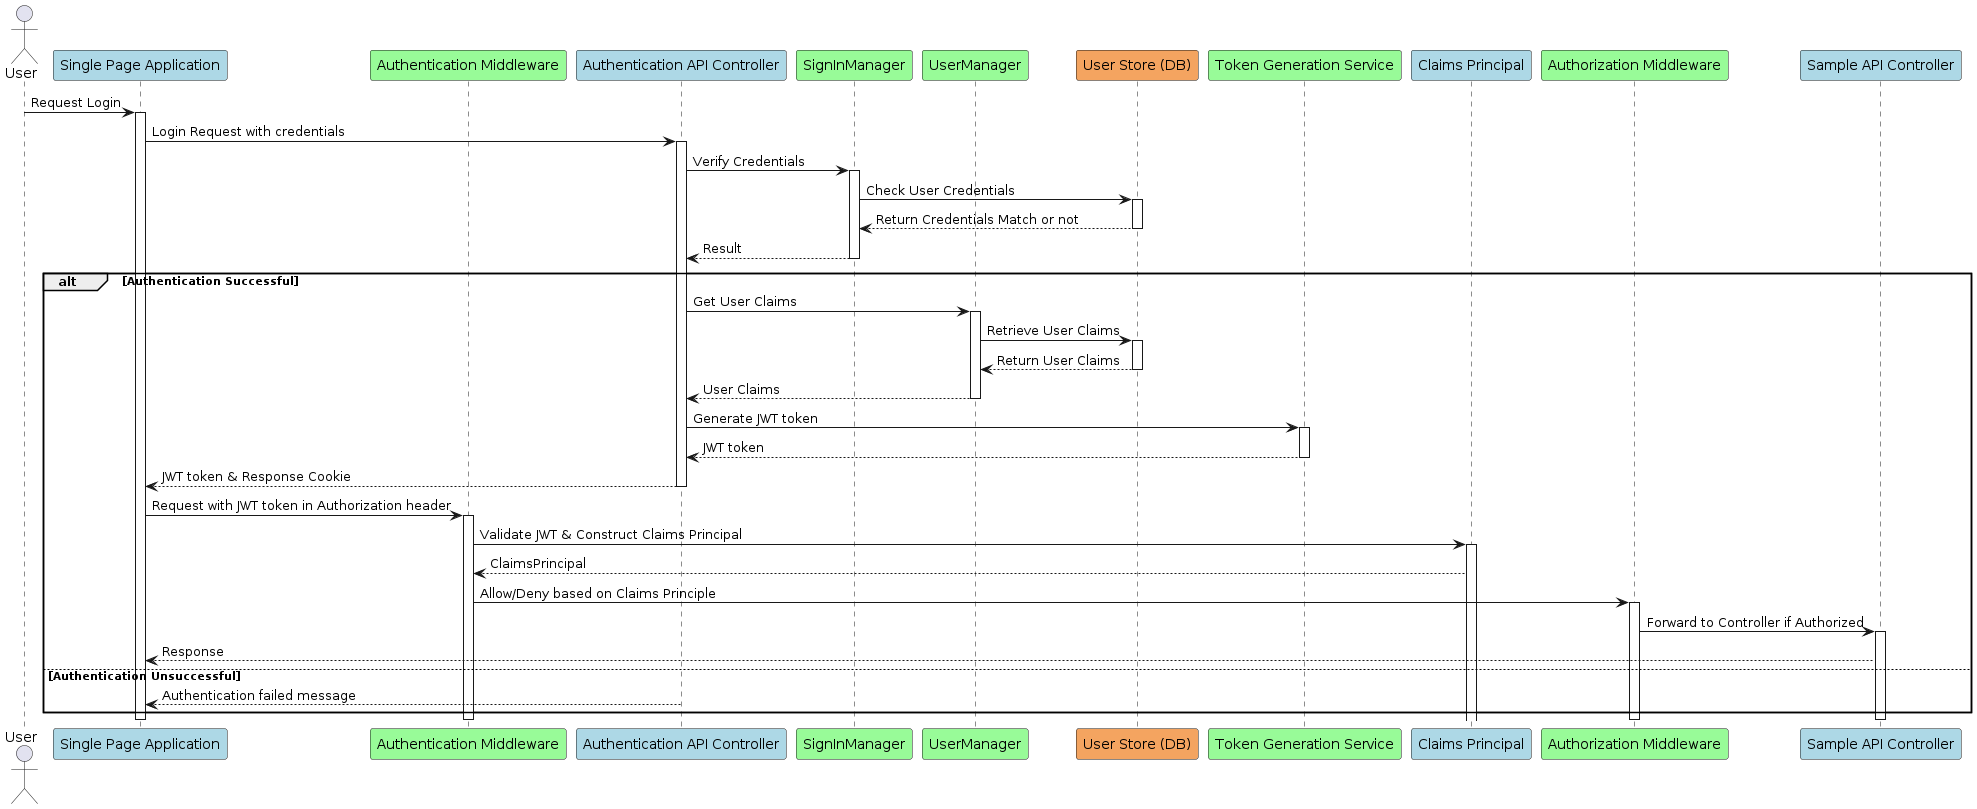

The diagram above was rendered by PlantUML. Its source (embedded in the PNG):
@startuml
actor User
participant SPA as "Single Page Application" #add8e6
participant AuthMiddleware as "Authentication Middleware" #98fb98
participant AuthAPI as "Authentication API Controller" #add8e6
participant SignInManager #98fb98
participant UserManager #98fb98
participant DB as "User Store (DB)" #f4a460
participant TokenService as "Token Generation Service" #98fb98
participant "Claims Principal" as ClaimsPrincipal #add8e6
participant AuthzMiddleware as "Authorization Middleware" #98fb98
participant API as "Sample API Controller" #add8e6

User -> SPA : Request Login
activate SPA
SPA -> AuthAPI : Login Request with credentials
activate AuthAPI
AuthAPI -> SignInManager : Verify Credentials
activate SignInManager
SignInManager -> DB : Check User Credentials
Activate DB
DB --> SignInManager : Return Credentials Match or not
Deactivate DB
SignInManager --> AuthAPI : Result
deactivate SignInManager
alt Authentication Successful
    AuthAPI -> UserManager : Get User Claims
    activate UserManager
    UserManager -> DB : Retrieve User Claims
    Activate DB
    DB --> UserManager : Return User Claims
    Deactivate DB
    UserManager --> AuthAPI : User Claims
    deactivate UserManager
    AuthAPI -> TokenService : Generate JWT token
    activate TokenService
    TokenService --> AuthAPI : JWT token
    deactivate TokenService
    AuthAPI --> SPA : JWT token & Response Cookie
    deactivate AuthAPI
    SPA -> AuthMiddleware : Request with JWT token in Authorization header
    activate AuthMiddleware
    AuthMiddleware -> ClaimsPrincipal : Validate JWT & Construct Claims Principal
    activate ClaimsPrincipal
    ClaimsPrincipal --> AuthMiddleware : ClaimsPrincipal
    AuthMiddleware -> AuthzMiddleware : Allow/Deny based on Claims Principle
    activate AuthzMiddleware
    AuthzMiddleware -> API : Forward to Controller if Authorized
    activate API
    API --> SPA : Response
else Authentication Unsuccessful
    AuthAPI --> SPA : Authentication failed message
    deactivate AuthAPI
end
deactivate API
deactivate AuthzMiddleware
deactivate AuthMiddleware
deactivate SPA
@enduml